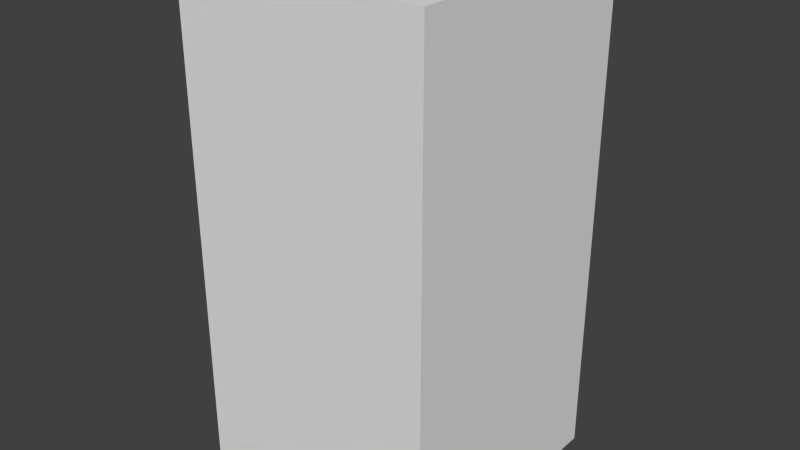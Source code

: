 # Source: yellowLeafTwo.blend  (saved by Blender 2.68.0; exported with 4.5.12 LTS)
import bpy
from mathutils import Matrix  # noqa: F401  (used for matrix-valued properties, if any)

bpy.ops.wm.read_factory_settings(use_empty=True)
scene = bpy.context.scene
scene.name = 'Scene'

# ---- collections
col_collection_1 = bpy.data.collections.new('Collection 1'); scene.collection.children.link(col_collection_1)

# ---- world
world_world = bpy.data.worlds.new('World'); scene.world = world_world
world_world.color = (0.05088, 0.05088, 0.05088)
world_world.use_sun_shadow = False
world_world.sun_shadow_jitter_overblur = 0.0
world_world.cycles.sampling_method = 'MANUAL'
world_world.cycles.sample_map_resolution = 256

# ---- meshes
me_yellowleaftwo = bpy.data.meshes.new('yellowLeafTwo')
me_yellowleaftwo.from_pydata([(-0.5, -0.5, -1.0), (-0.5, 0.5, -1.0), (0.5, 0.5, -1.0), (0.5, -0.5, -1.0), (-0.5, -0.5, 1.0), (-0.5, 0.5, 1.0), (0.5, 0.5, 1.0), (0.5, -0.5, 1.0)], [], [(4, 5, 1, 0), (5, 6, 2, 1), (6, 7, 3, 2), (7, 4, 0, 3), (0, 1, 2, 3), (7, 6, 5, 4)])
me_yellowleaftwo.use_remesh_preserve_volume = False
me_yellowleaftwo.use_remesh_preserve_attributes = False
me_yellowleaftwo.use_mirror_vertex_groups = False
me_yellowleaftwo.update()

# ---- objects
ob_yellowleaftwo = bpy.data.objects.new('yellowLeafTwo', me_yellowleaftwo)

# ---- transforms, parenting, visibility, modifiers, constraints
ob_yellowleaftwo.location = (0.0, 0.0, 0.0)
ob_yellowleaftwo.lineart.crease_threshold = 0.0

# ---- collection membership
col_collection_1.objects.link(ob_yellowleaftwo)

# ---- scene / render settings (as saved in the file)
scene.frame_start = 1; scene.frame_end = 250; scene.frame_set(1)
scene.render.engine = 'BLENDER_EEVEE_NEXT'
scene.render.image_settings.color_mode = 'RGB'
scene.render.image_settings.compression = 90
scene.render.resolution_percentage = 50
scene.render.dither_intensity = 0.0
scene.cycles.use_denoising = False
scene.cycles.samples = 10
scene.cycles.sampling_pattern = 'TABULATED_SOBOL'
scene.cycles.light_sampling_threshold = 0.0
scene.cycles.use_adaptive_sampling = False
scene.cycles.use_light_tree = False
scene.cycles.blur_glossy = 0.0
scene.cycles.volume_bounces = 1
scene.cycles.pixel_filter_type = 'GAUSSIAN'
scene.cycles.sample_clamp_indirect = 0.0
scene.view_settings.view_transform = 'Standard'
bpy.context.view_layer.update()

# ---- added for rendering (the .blend has no active camera and no usable light): camera, sun
cam_auto = bpy.data.cameras.new('AutoCamera')
cam_auto.lens = 50.0
cam_auto.sensor_width = 36.0
cam_auto.clip_end = 1000.0
ob_auto_camera = bpy.data.objects.new('AutoCamera', cam_auto)
scene.collection.objects.link(ob_auto_camera)
ob_auto_camera.location = (2.26633, -2.71959, 1.81306)
ob_auto_camera.rotation_euler = (1.09748, -7.21219e-08, 0.694738)
scene.camera = ob_auto_camera
light_auto_sun = bpy.data.lights.new('AutoSun', 'SUN')
light_auto_sun.energy = 3.0
light_auto_sun.angle = 0.0523599
ob_auto_sun = bpy.data.objects.new('AutoSun', light_auto_sun)
scene.collection.objects.link(ob_auto_sun)
ob_auto_sun.rotation_euler = (0.872665, 0.174533, 0.523599)
bpy.context.view_layer.update()
